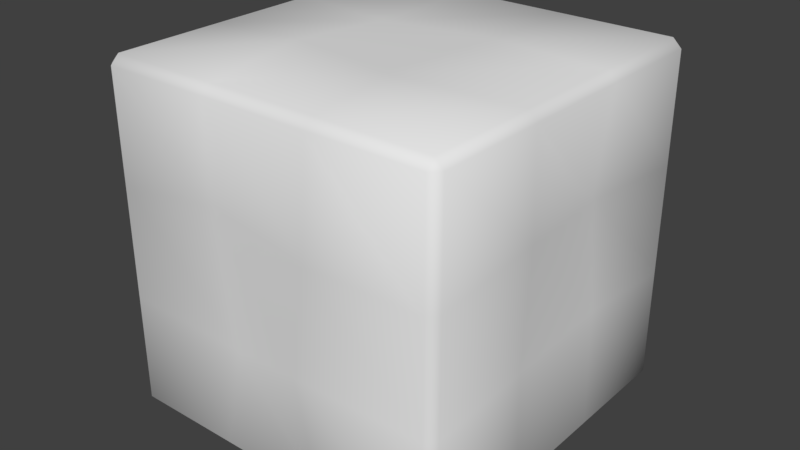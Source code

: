 # Source: Brick_1x1_Normal.blend  (saved by Blender 2.79.0; exported with 4.5.12 LTS)
import bpy
from mathutils import Matrix  # noqa: F401  (used for matrix-valued properties, if any)

bpy.ops.wm.read_factory_settings(use_empty=True)
scene = bpy.context.scene
scene.name = 'Scene'

# ---- collections
col_collection_1 = bpy.data.collections.new('Collection 1'); scene.collection.children.link(col_collection_1)

# ---- world
world_world = bpy.data.worlds.new('World'); scene.world = world_world
world_world.color = (0.05088, 0.05088, 0.05088)
world_world.use_sun_shadow = False
world_world.sun_shadow_jitter_overblur = 0.0
world_world.cycles.sampling_method = 'MANUAL'

# ---- meshes
me_cube_001 = bpy.data.meshes.new('Cube.001')
me_cube_001.from_pydata([(-0.95, -0.95, -1.0), (-0.95, -1.0, -0.95), (-1.0, -0.95, -0.95), (-0.95, -1.0, 0.95), (-0.95, -0.95, 1.0), (-1.0, -0.95, 0.95), (-0.95, 0.95, -1.0), (-1.0, 0.95, -0.95), (-0.95, 1.0, -0.95), (-0.95, 0.95, 1.0), (-0.95, 1.0, 0.95), (-1.0, 0.95, 0.95), (0.95, -0.95, -1.0), (1.0, -0.95, -0.95), (0.95, -1.0, -0.95), (0.95, -0.95, 1.0), (0.95, -1.0, 0.95), (1.0, -0.95, 0.95), (0.95, 0.95, -1.0), (0.95, 1.0, -0.95), (1.0, 0.95, -0.95), (0.95, 0.95, 1.0), (1.0, 0.95, 0.95), (0.95, 1.0, 0.95), (-0.95, 0.3167, -1.0), (-0.95, -0.3167, -1.0), (-1.0, -0.3167, -0.95), (-1.0, 0.3167, -0.95), (-0.95, -1.0, -0.3167), (-0.95, -1.0, 0.3167), (-1.0, -0.95, 0.3167), (-1.0, -0.95, -0.3167), (-0.95, -0.3167, 1.0), (-0.95, 0.3167, 1.0), (-1.0, 0.3167, 0.95), (-1.0, -0.3167, 0.95), (-0.95, 1.0, 0.3167), (-0.95, 1.0, -0.3167), (-1.0, 0.95, -0.3167), (-1.0, 0.95, 0.3167), (0.3167, 0.95, -1.0), (-0.3167, 0.95, -1.0), (-0.3167, 1.0, -0.95), (0.3167, 1.0, -0.95), (-0.3167, 0.95, 1.0), (0.3167, 0.95, 1.0), (0.3167, 1.0, 0.95), (-0.3167, 1.0, 0.95), (1.0, 0.95, 0.3167), (1.0, 0.95, -0.3167), (0.95, 1.0, -0.3167), (0.95, 1.0, 0.3167), (0.95, -0.3167, -1.0), (0.95, 0.3167, -1.0), (1.0, 0.3167, -0.95), (1.0, -0.3167, -0.95), (0.95, 0.3167, 1.0), (0.95, -0.3167, 1.0), (1.0, -0.3167, 0.95), (1.0, 0.3167, 0.95), (0.95, -1.0, 0.3167), (0.95, -1.0, -0.3167), (1.0, -0.95, -0.3167), (1.0, -0.95, 0.3167), (-0.3167, -0.95, -1.0), (0.3167, -0.95, -1.0), (0.3167, -1.0, -0.95), (-0.3167, -1.0, -0.95), (0.3167, -0.95, 1.0), (-0.3167, -0.95, 1.0), (-0.3167, -1.0, 0.95), (0.3167, -1.0, 0.95), (-0.3125, 0.3095, -1.001), (-0.2501, -0.3159, -0.9912), (0.3167, 0.3094, -0.9632), (0.254, -0.3478, -1.022), (-0.3043, 0.9961, -0.3398), (0.323, 1.03, -0.3115), (-0.3974, 0.9222, 0.2007), (0.3106, 0.997, 0.275), (-0.863, -0.4284, -0.3762), (-0.9064, 0.2481, -0.3421), (-0.8865, -0.3439, 0.2412), (-0.9989, 0.3157, 0.3148), (0.3108, 0.336, 1.012), (0.1887, -0.3174, 0.981), (-0.3501, 0.264, 0.992), (-0.2712, -0.4249, 1.077), (0.9928, 0.3014, -0.255), (0.9935, -0.3355, -0.294), (0.9261, 0.3284, 0.3265), (0.9985, -0.2907, 0.3646), (0.2232, -1.044, -0.2847), (-0.247, -0.9567, -0.3771), (0.3199, -1.051, 0.3397), (-0.4097, -0.9077, 0.3454)], [], [(95, 70, 3, 29), (91, 58, 17, 63), (87, 32, 4, 69), (83, 34, 11, 39), (79, 46, 23, 51), (0, 1, 2), (3, 4, 5), (6, 7, 8), (9, 10, 11), (12, 13, 14), (15, 16, 17), (18, 19, 20), (21, 22, 23), (25, 0, 2, 26), (29, 3, 5, 30), (33, 9, 11, 34), (37, 8, 7, 38), (41, 6, 8, 42), (45, 21, 23, 46), (49, 20, 19, 50), (53, 18, 20, 54), (57, 15, 17, 58), (61, 14, 13, 62), (65, 12, 14, 66), (69, 4, 3, 70), (75, 52, 12, 65), (25, 73, 64, 0), (73, 75, 65, 64), (6, 41, 72, 24), (24, 72, 73, 25), (41, 40, 74, 72), (72, 74, 75, 73), (40, 18, 53, 74), (74, 53, 52, 75), (15, 68, 71, 16), (68, 69, 70, 71), (0, 64, 67, 1), (64, 65, 66, 67), (16, 60, 63, 17), (60, 61, 62, 63), (21, 56, 59, 22), (56, 57, 58, 59), (12, 52, 55, 13), (52, 53, 54, 55), (22, 48, 51, 23), (48, 49, 50, 51), (9, 44, 47, 10), (44, 45, 46, 47), (18, 40, 43, 19), (40, 41, 42, 43), (10, 36, 39, 11), (36, 37, 38, 39), (4, 32, 35, 5), (32, 33, 34, 35), (1, 28, 31, 2), (28, 29, 30, 31), (6, 24, 27, 7), (24, 25, 26, 27), (43, 77, 50, 19), (77, 79, 51, 50), (8, 37, 76, 42), (42, 76, 77, 43), (37, 36, 78, 76), (76, 78, 79, 77), (36, 10, 47, 78), (78, 47, 46, 79), (27, 81, 38, 7), (81, 83, 39, 38), (2, 31, 80, 26), (26, 80, 81, 27), (31, 30, 82, 80), (80, 82, 83, 81), (30, 5, 35, 82), (82, 35, 34, 83), (57, 85, 68, 15), (85, 87, 69, 68), (21, 45, 84, 56), (56, 84, 85, 57), (45, 44, 86, 84), (84, 86, 87, 85), (44, 9, 33, 86), (86, 33, 32, 87), (55, 89, 62, 13), (89, 91, 63, 62), (20, 49, 88, 54), (54, 88, 89, 55), (49, 48, 90, 88), (88, 90, 91, 89), (48, 22, 59, 90), (90, 59, 58, 91), (67, 93, 28, 1), (93, 95, 29, 28), (14, 61, 92, 66), (66, 92, 93, 67), (61, 60, 94, 92), (92, 94, 95, 93), (60, 16, 71, 94), (94, 71, 70, 95)])
me_cube_001.polygons.foreach_set('use_smooth', [True] * 98)
_uv = me_cube_001.uv_layers.new(name='UVMap')
_uv.uv.foreach_set('vector', [0.248, 0.2712, 0.3595, 0.2533, 0.3595, 0.3752, 0.2427, 0.3752, 0.826, 0.6042, 0.9025, 0.6092, 0.9025, 0.7311, 0.82, 0.7311, 0.6258, 0.6589, 0.7244, 0.6381, 0.7244, 0.7599, 0.6418, 0.7599, 0.08295, 0.5068, 4.395e-08, 0.5066, 0.0, 0.3848, 0.08256, 0.3848, 0.4958, 0.2453, 0.4947, 0.3751, 0.3779, 0.3751, 0.3779, 0.2533, 0.9858, 0.3752, 0.9923, 0.3655, 0.9988, 0.3752, 0.7309, 0.7696, 0.7244, 0.7599, 0.7374, 0.7599, 0.9858, 0.7407, 0.9988, 0.7407, 0.9923, 0.7503, 0.7244, 0.3944, 0.7309, 0.3848, 0.7374, 0.3944, 0.6128, 0.7599, 0.6258, 0.7599, 0.6193, 0.7696, 0.5062, 0.3944, 0.5127, 0.3848, 0.5192, 0.3944, 0.6128, 0.3944, 0.6193, 0.3848, 0.6258, 0.3944, 0.5062, 0.7599, 0.5192, 0.7599, 0.5127, 0.7696, 0.9858, 0.497, 0.9858, 0.3752, 0.9988, 0.3752, 0.9988, 0.497, 0.2427, 0.3752, 0.3595, 0.3752, 0.3595, 0.3848, 0.2427, 0.3848, 0.7244, 0.5162, 0.7244, 0.3944, 0.7374, 0.3944, 0.7374, 0.5162, 0.7282, 0.1314, 0.7282, 0.009594, 0.7374, 0.009621, 0.7374, 0.1315, 0.6114, 1.032e-06, 0.7282, 1.56e-06, 0.7282, 0.009594, 0.6115, 0.009593, 0.4947, 0.3848, 0.3779, 0.3848, 0.3779, 0.3751, 0.4947, 0.3751, 0.3687, 0.1315, 0.3687, 0.009619, 0.3779, 0.009592, 0.3779, 0.1314, 0.6128, 0.5162, 0.6128, 0.3944, 0.6258, 0.3944, 0.6258, 0.5162, 0.5062, 0.5162, 0.5062, 0.3944, 0.5192, 0.3944, 0.5192, 0.5162, 0.126, 0.009611, 0.009223, 0.009611, 0.009218, 0.0, 0.126, 6.88e-08, 0.0, 0.1315, 1.099e-08, 0.009619, 0.009223, 0.009611, 0.009223, 0.1315, 0.3687, 0.2533, 0.3687, 0.3752, 0.3595, 0.3752, 0.3595, 0.2533, 0.5192, 0.6441, 0.6128, 0.6381, 0.6128, 0.7599, 0.5302, 0.7599, 0.9073, 0.1218, 0.815, 0.122, 0.8248, 0.0, 0.9073, 0.0, 0.5268, 0.7696, 0.5965, 0.7757, 0.6018, 0.8916, 0.5192, 0.8916, 0.9858, 0.7407, 0.9032, 0.7407, 0.9025, 0.6175, 0.9858, 0.6189, 0.9073, 0.2437, 0.8243, 0.2423, 0.815, 0.122, 0.9073, 0.1218, 0.8248, 0.3655, 0.7422, 0.3655, 0.7374, 0.2423, 0.8243, 0.2423, 0.8243, 0.2423, 0.7374, 0.2423, 0.7532, 0.1159, 0.815, 0.122, 0.08256, 1.0, 2.198e-08, 1.0, 0.0, 0.8782, 0.08736, 0.8767, 0.08736, 0.8767, 0.0, 0.8782, 0.0, 0.7563, 0.08789, 0.7503, 0.3687, 0.00962, 0.3687, 0.1315, 0.3595, 0.1315, 0.3595, 0.009611, 0.3687, 0.1315, 0.3687, 0.2533, 0.3595, 0.2533, 0.3595, 0.1315, 0.0, 0.3752, 1.099e-08, 0.2533, 0.009223, 0.2533, 0.009223, 0.3752, 1.099e-08, 0.2533, 0.0, 0.1315, 0.009223, 0.1315, 0.009223, 0.2533, 0.3595, 0.009611, 0.2427, 0.009611, 0.2427, 1.147e-07, 0.3595, 1.835e-07, 0.2427, 0.009611, 0.126, 0.009611, 0.126, 6.88e-08, 0.2427, 1.147e-07, 0.5062, 0.7599, 0.5062, 0.6381, 0.5192, 0.6381, 0.5192, 0.7599, 0.5062, 0.6381, 0.5062, 0.5162, 0.5192, 0.5162, 0.5192, 0.6381, 0.6128, 0.7599, 0.6128, 0.6381, 0.6258, 0.6381, 0.6258, 0.7599, 0.6128, 0.6381, 0.6128, 0.5162, 0.6258, 0.5162, 0.6258, 0.6381, 0.3687, 0.3752, 0.3687, 0.2533, 0.3779, 0.2533, 0.3779, 0.3751, 0.3687, 0.2533, 0.3687, 0.1315, 0.3779, 0.1314, 0.3779, 0.2533, 0.7282, 0.3848, 0.6114, 0.3848, 0.6115, 0.3751, 0.7282, 0.3751, 0.6114, 0.3848, 0.4947, 0.3848, 0.4947, 0.3751, 0.6115, 0.3751, 0.3779, 0.0, 0.4947, 5.275e-07, 0.4947, 0.009593, 0.3779, 0.009592, 0.4947, 5.275e-07, 0.6114, 1.032e-06, 0.6115, 0.009593, 0.4947, 0.009593, 0.7282, 0.3751, 0.7282, 0.2533, 0.7374, 0.2533, 0.7374, 0.3752, 0.7282, 0.2533, 0.7282, 0.1314, 0.7374, 0.1315, 0.7374, 0.2533, 0.7244, 0.7599, 0.7244, 0.6381, 0.7374, 0.6381, 0.7374, 0.7599, 0.7244, 0.6381, 0.7244, 0.5162, 0.7374, 0.5162, 0.7374, 0.6381, 0.009223, 0.3752, 0.126, 0.3752, 0.126, 0.3848, 0.009218, 0.3848, 0.126, 0.3752, 0.2427, 0.3752, 0.2427, 0.3848, 0.126, 0.3848, 0.9858, 0.7407, 0.9858, 0.6189, 0.9988, 0.6189, 0.9988, 0.7407, 0.9858, 0.6189, 0.9858, 0.497, 0.9988, 0.497, 0.9988, 0.6189, 0.4947, 0.009593, 0.4936, 0.1324, 0.3779, 0.1314, 0.3779, 0.009592, 0.4936, 0.1324, 0.4958, 0.2453, 0.3779, 0.2533, 0.3779, 0.1314, 0.7282, 0.009594, 0.7282, 0.1314, 0.6092, 0.127, 0.6115, 0.009593, 0.6115, 0.009593, 0.6092, 0.127, 0.4936, 0.1324, 0.4947, 0.009593, 0.7282, 0.1314, 0.7282, 0.2533, 0.6263, 0.231, 0.6092, 0.127, 0.6092, 0.127, 0.6263, 0.231, 0.4958, 0.2453, 0.4936, 0.1324, 0.7282, 0.2533, 0.7282, 0.3751, 0.6115, 0.3751, 0.6263, 0.231, 0.6263, 0.231, 0.6115, 0.3751, 0.4947, 0.3751, 0.4958, 0.2453, 1.0, 0.1218, 0.9086, 0.135, 0.9174, 3.44e-08, 1.0, 0.0, 0.1806, 0.5198, 0.08295, 0.5068, 0.08256, 0.3848, 0.1651, 0.3848, 1.0, 0.3655, 0.9174, 0.3655, 0.9073, 0.2652, 1.0, 0.2437, 1.0, 0.2437, 0.9073, 0.2652, 0.9086, 0.135, 1.0, 0.1218, 0.1651, 0.7503, 0.08256, 0.7503, 0.1072, 0.6337, 0.1907, 0.65, 0.1907, 0.65, 0.1072, 0.6337, 0.08295, 0.5068, 0.1806, 0.5198, 0.08256, 0.7503, 8.791e-08, 0.7503, 4.395e-08, 0.6285, 0.1072, 0.6337, 0.1072, 0.6337, 4.395e-08, 0.6285, 4.395e-08, 0.5066, 0.08295, 0.5068, 0.7374, 0.8566, 0.8391, 0.8568, 0.82, 0.9785, 0.7374, 0.9785, 0.1606, 0.8722, 0.08789, 0.8522, 0.09109, 0.7512, 0.1736, 0.7503, 0.5062, 0.7599, 0.4236, 0.7599, 0.4213, 0.6418, 0.5062, 0.6381, 0.7374, 0.7348, 0.8192, 0.7311, 0.8391, 0.8568, 0.7374, 0.8566, 0.2616, 0.8823, 0.179, 0.8823, 0.1736, 0.7503, 0.2624, 0.7642, 0.1736, 0.9977, 0.08994, 0.9847, 0.08789, 0.8522, 0.1606, 0.8722, 0.3449, 0.8824, 0.2624, 0.8801, 0.2654, 0.7583, 0.3449, 0.7503, 0.6472, 0.5264, 0.7244, 0.5162, 0.7244, 0.6381, 0.6258, 0.6589, 0.3668, 0.5066, 0.2804, 0.503, 0.2842, 0.3848, 0.3668, 0.3848, 0.7395, 0.6129, 0.826, 0.6042, 0.82, 0.7311, 0.7374, 0.7311, 0.3668, 0.7503, 0.2842, 0.7503, 0.2752, 0.6255, 0.3668, 0.6285, 0.3668, 0.6285, 0.2752, 0.6255, 0.2804, 0.503, 0.3668, 0.5066, 0.2842, 0.7503, 0.2017, 0.7503, 0.1907, 0.6307, 0.2752, 0.6255, 0.2752, 0.6255, 0.1907, 0.6307, 0.1952, 0.5116, 0.2804, 0.503, 0.82, 0.3655, 0.9025, 0.3655, 0.9025, 0.4874, 0.8116, 0.4851, 0.8116, 0.4851, 0.9025, 0.4874, 0.9025, 0.6092, 0.826, 0.6042, 0.009223, 0.2533, 0.1148, 0.2399, 0.126, 0.3752, 0.009223, 0.3752, 0.1148, 0.2399, 0.248, 0.2712, 0.2427, 0.3752, 0.126, 0.3752, 0.009223, 0.009611, 0.126, 0.009611, 0.1319, 0.1494, 0.009223, 0.1315, 0.009223, 0.1315, 0.1319, 0.1494, 0.1148, 0.2399, 0.009223, 0.2533, 0.126, 0.009611, 0.2427, 0.009611, 0.247, 0.1308, 0.1319, 0.1494, 0.1319, 0.1494, 0.247, 0.1308, 0.248, 0.2712, 0.1148, 0.2399, 0.2427, 0.009611, 0.3595, 0.009611, 0.3595, 0.1315, 0.247, 0.1308, 0.247, 0.1308, 0.3595, 0.1315, 0.3595, 0.2533, 0.248, 0.2712])
me_cube_001.use_remesh_preserve_volume = False
me_cube_001.use_remesh_preserve_attributes = False
me_cube_001.use_mirror_vertex_groups = False
me_cube_001.update()

# ---- objects
ob_cube = bpy.data.objects.new('Cube', me_cube_001)

# ---- transforms, parenting, visibility, modifiers, constraints
ob_cube.location = (0.0, 0.0, 0.0)
ob_cube.scale = (0.3, 0.3, 0.3)
ob_cube.lineart.crease_threshold = 0.0

# ---- collection membership
col_collection_1.objects.link(ob_cube)

# ---- scene / render settings (as saved in the file)
scene.frame_start = 1; scene.frame_end = 250; scene.frame_set(1)
scene.render.engine = 'BLENDER_EEVEE_NEXT'
scene.render.resolution_percentage = 50
scene.render.dither_intensity = 0.0
scene.cycles.use_denoising = False
scene.cycles.samples = 128
scene.cycles.sampling_pattern = 'TABULATED_SOBOL'
scene.cycles.use_adaptive_sampling = False
scene.cycles.use_light_tree = False
scene.cycles.blur_glossy = 0.0
scene.cycles.sample_clamp_indirect = 0.0
scene.view_settings.view_transform = 'Standard'
bpy.context.view_layer.update()

# ---- added for rendering (the .blend has no active camera and no usable light): camera, sun
cam_auto = bpy.data.cameras.new('AutoCamera')
cam_auto.lens = 50.0
cam_auto.sensor_width = 36.0
cam_auto.clip_end = 1000.0
ob_auto_camera = bpy.data.objects.new('AutoCamera', cam_auto)
scene.collection.objects.link(ob_auto_camera)
ob_auto_camera.location = (0.990548, -1.19189, 0.800753)
ob_auto_camera.rotation_euler = (1.09748, -7.21219e-08, 0.694738)
scene.camera = ob_auto_camera
light_auto_sun = bpy.data.lights.new('AutoSun', 'SUN')
light_auto_sun.energy = 3.0
light_auto_sun.angle = 0.0523599
ob_auto_sun = bpy.data.objects.new('AutoSun', light_auto_sun)
scene.collection.objects.link(ob_auto_sun)
ob_auto_sun.rotation_euler = (0.872665, 0.174533, 0.523599)
bpy.context.view_layer.update()
